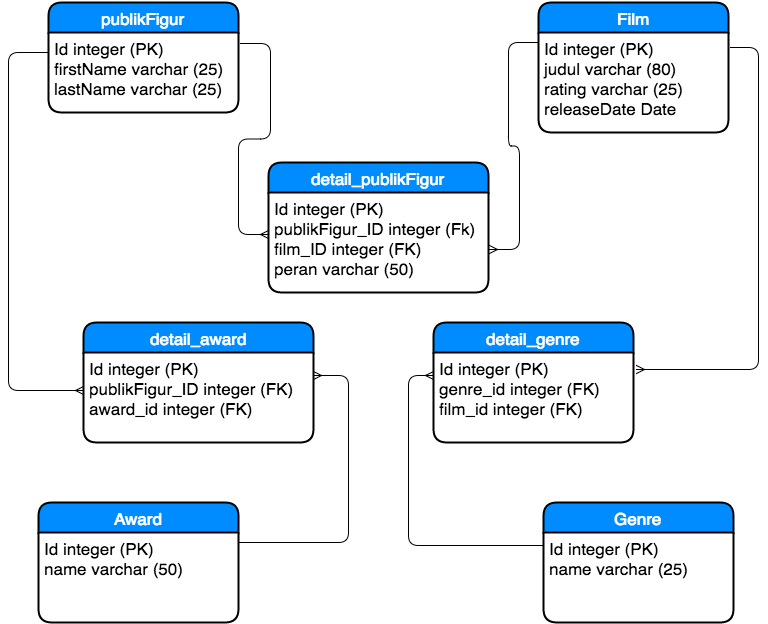

The diagram above was exported from draw.io. Its source (the exported page's mxGraphModel, read from the mxfile embedded in the PNG):
<mxGraphModel dx="1430" dy="801" grid="1" gridSize="10" guides="1" tooltips="1" connect="1" arrows="1" fold="1" page="1" pageScale="1" pageWidth="850" pageHeight="1100" background="#ffffff" math="0" shadow="0">
  <root>
    <mxCell id="0" />
    <mxCell id="1" parent="0" />
    <mxCell id="22" value="publikFigur" style="swimlane;html=1;childLayout=stackLayout;horizontal=1;startSize=30;horizontalStack=0;fillColor=#008cff;fontColor=#FFFFFF;rounded=1;fontSize=17;fontStyle=0;strokeWidth=2;resizeParent=0;resizeLast=1;shadow=0;dashed=0;align=center;" vertex="1" parent="1">
      <mxGeometry x="100" y="40" width="190" height="110" as="geometry" />
    </mxCell>
    <mxCell id="23" value="Id integer (PK)&lt;div&gt;firstName varchar (25)&lt;/div&gt;&lt;div&gt;lastName varchar (25)&lt;/div&gt;" style="whiteSpace=wrap;html=1;align=left;strokeColor=none;fillColor=none;spacingLeft=4;fontSize=17;verticalAlign=top;resizable=0;rotatable=0;part=1;" vertex="1" parent="22">
      <mxGeometry y="30" width="190" height="80" as="geometry" />
    </mxCell>
    <mxCell id="24" value="Film" style="swimlane;html=1;childLayout=stackLayout;horizontal=1;startSize=30;horizontalStack=0;fillColor=#008cff;fontColor=#FFFFFF;rounded=1;fontSize=17;fontStyle=0;strokeWidth=2;resizeParent=0;resizeLast=1;shadow=0;dashed=0;align=center;" vertex="1" parent="1">
      <mxGeometry x="590" y="40" width="190" height="130" as="geometry" />
    </mxCell>
    <mxCell id="25" value="Id integer (PK)&lt;div&gt;judul varchar (80)&lt;/div&gt;&lt;div&gt;rating varchar (25)&lt;/div&gt;&lt;div&gt;releaseDate Date&lt;/div&gt;" style="whiteSpace=wrap;html=1;align=left;strokeColor=none;fillColor=none;spacingLeft=4;fontSize=17;verticalAlign=top;resizable=0;rotatable=0;part=1;" vertex="1" parent="24">
      <mxGeometry y="30" width="190" height="100" as="geometry" />
    </mxCell>
    <mxCell id="26" value="Genre" style="swimlane;html=1;childLayout=stackLayout;horizontal=1;startSize=30;horizontalStack=0;fillColor=#008cff;fontColor=#FFFFFF;rounded=1;fontSize=17;fontStyle=0;strokeWidth=2;resizeParent=0;resizeLast=1;shadow=0;dashed=0;align=center;" vertex="1" parent="1">
      <mxGeometry x="595" y="540" width="190" height="120" as="geometry" />
    </mxCell>
    <mxCell id="27" value="Id integer (PK)&lt;div&gt;name varchar (25)&lt;/div&gt;&lt;div&gt;&lt;br&gt;&lt;/div&gt;" style="whiteSpace=wrap;html=1;align=left;strokeColor=none;fillColor=none;spacingLeft=4;fontSize=17;verticalAlign=top;resizable=0;rotatable=0;part=1;" vertex="1" parent="26">
      <mxGeometry y="30" width="190" height="90" as="geometry" />
    </mxCell>
    <mxCell id="30" value="Award" style="swimlane;html=1;childLayout=stackLayout;horizontal=1;startSize=30;horizontalStack=0;fillColor=#008cff;fontColor=#FFFFFF;rounded=1;fontSize=17;fontStyle=0;strokeWidth=2;resizeParent=0;resizeLast=1;shadow=0;dashed=0;align=center;" vertex="1" parent="1">
      <mxGeometry x="90" y="540" width="200" height="120" as="geometry" />
    </mxCell>
    <mxCell id="31" value="Id integer (PK)&lt;div&gt;name varchar (50)&lt;/div&gt;" style="whiteSpace=wrap;html=1;align=left;strokeColor=none;fillColor=none;spacingLeft=4;fontSize=17;verticalAlign=top;resizable=0;rotatable=0;part=1;" vertex="1" parent="30">
      <mxGeometry y="30" width="200" height="90" as="geometry" />
    </mxCell>
    <mxCell id="33" value="detail_award" style="swimlane;html=1;childLayout=stackLayout;horizontal=1;startSize=30;horizontalStack=0;fillColor=#008cff;fontColor=#FFFFFF;rounded=1;fontSize=17;fontStyle=0;strokeWidth=2;resizeParent=0;resizeLast=1;shadow=0;dashed=0;align=center;" vertex="1" parent="1">
      <mxGeometry x="135" y="360" width="230" height="120" as="geometry" />
    </mxCell>
    <mxCell id="34" value="Id integer (PK)&lt;div&gt;publikFigur_ID integer (FK)&lt;/div&gt;&lt;div&gt;award_id integer (FK)&lt;/div&gt;" style="whiteSpace=wrap;html=1;align=left;strokeColor=none;fillColor=none;spacingLeft=4;fontSize=17;verticalAlign=top;resizable=0;rotatable=0;part=1;" vertex="1" parent="33">
      <mxGeometry y="30" width="230" height="90" as="geometry" />
    </mxCell>
    <mxCell id="35" value="detail_genre" style="swimlane;html=1;childLayout=stackLayout;horizontal=1;startSize=30;horizontalStack=0;fillColor=#008cff;fontColor=#FFFFFF;rounded=1;fontSize=17;fontStyle=0;strokeWidth=2;resizeParent=0;resizeLast=1;shadow=0;dashed=0;align=center;" vertex="1" parent="1">
      <mxGeometry x="485" y="360" width="200" height="120" as="geometry" />
    </mxCell>
    <mxCell id="36" value="Id integer (PK)&lt;div&gt;genre_id integer (FK)&lt;br&gt;&lt;div&gt;film_id integer (FK)&lt;/div&gt;&lt;/div&gt;" style="whiteSpace=wrap;html=1;align=left;strokeColor=none;fillColor=none;spacingLeft=4;fontSize=17;verticalAlign=top;resizable=0;rotatable=0;part=1;" vertex="1" parent="35">
      <mxGeometry y="30" width="200" height="90" as="geometry" />
    </mxCell>
    <mxCell id="39" value="detail_publikFigur" style="swimlane;html=1;childLayout=stackLayout;horizontal=1;startSize=30;horizontalStack=0;fillColor=#008cff;fontColor=#FFFFFF;rounded=1;fontSize=17;fontStyle=0;strokeWidth=2;resizeParent=0;resizeLast=1;shadow=0;dashed=0;align=center;" vertex="1" parent="1">
      <mxGeometry x="320" y="200" width="220" height="130" as="geometry" />
    </mxCell>
    <mxCell id="40" value="Id integer (PK)&lt;div&gt;publikFigur_ID integer (Fk)&lt;/div&gt;&lt;div&gt;film_ID integer (FK)&lt;/div&gt;&lt;div&gt;peran varchar (50)&lt;/div&gt;" style="whiteSpace=wrap;html=1;align=left;strokeColor=none;fillColor=none;spacingLeft=4;fontSize=17;verticalAlign=top;resizable=0;rotatable=0;part=1;" vertex="1" parent="39">
      <mxGeometry y="30" width="220" height="100" as="geometry" />
    </mxCell>
    <mxCell id="46" value="" style="edgeStyle=entityRelationEdgeStyle;html=1;endArrow=ERmany;startArrow=none;exitX=1.011;exitY=0.138;exitPerimeter=0;startFill=0;endFill=0;" edge="1" parent="1" source="23">
      <mxGeometry width="100" height="100" relative="1" as="geometry">
        <mxPoint x="310" y="105" as="sourcePoint" />
        <mxPoint x="320" y="272" as="targetPoint" />
      </mxGeometry>
    </mxCell>
    <mxCell id="49" value="" style="edgeStyle=entityRelationEdgeStyle;html=1;endArrow=none;exitX=1.005;exitY=0.57;exitPerimeter=0;startArrow=ERmany;startFill=0;endFill=0;" edge="1" parent="1" source="40">
      <mxGeometry width="100" height="100" relative="1" as="geometry">
        <mxPoint x="495" y="180" as="sourcePoint" />
        <mxPoint x="590" y="80" as="targetPoint" />
      </mxGeometry>
    </mxCell>
    <mxCell id="54" value="" style="edgeStyle=elbowEdgeStyle;html=1;endArrow=none;startArrow=ERmany;rotation=30;entryX=0;entryY=0.25;startFill=0;endFill=0;exitX=0;exitY=0.422;exitPerimeter=0;" edge="1" parent="1" source="34" target="23">
      <mxGeometry width="100" height="100" relative="1" as="geometry">
        <mxPoint x="130" y="430" as="sourcePoint" />
        <mxPoint x="85" y="90" as="targetPoint" />
        <Array as="points">
          <mxPoint x="60" y="130" />
        </Array>
      </mxGeometry>
    </mxCell>
    <mxCell id="55" value="" style="edgeStyle=elbowEdgeStyle;html=1;endArrow=ERmany;startArrow=none;entryX=1;entryY=0.25;exitX=1;exitY=0.111;exitPerimeter=0;endFill=0;startFill=0;" edge="1" parent="1" source="31" target="34">
      <mxGeometry width="100" height="100" relative="1" as="geometry">
        <mxPoint x="290" y="590" as="sourcePoint" />
        <mxPoint x="390" y="500" as="targetPoint" />
        <Array as="points">
          <mxPoint x="400" y="540" />
        </Array>
      </mxGeometry>
    </mxCell>
    <mxCell id="56" value="" style="edgeStyle=elbowEdgeStyle;html=1;endArrow=none;startArrow=ERmany;elbow=vertical;exitX=1.015;exitY=0.189;exitPerimeter=0;entryX=1.011;entryY=0.15;entryPerimeter=0;startFill=0;endFill=0;" edge="1" parent="1" source="36" target="25">
      <mxGeometry width="100" height="100" relative="1" as="geometry">
        <mxPoint x="800" y="420" as="sourcePoint" />
        <mxPoint x="785" y="80" as="targetPoint" />
        <Array as="points">
          <mxPoint x="810" y="240" />
        </Array>
      </mxGeometry>
    </mxCell>
    <mxCell id="57" value="" style="edgeStyle=elbowEdgeStyle;html=1;endArrow=ERmany;startArrow=none;elbow=vertical;exitX=-0.005;exitY=0.144;exitPerimeter=0;entryX=0;entryY=0.25;startFill=0;endFill=0;" edge="1" parent="1" source="27" target="36">
      <mxGeometry width="100" height="100" relative="1" as="geometry">
        <mxPoint x="570" y="590" as="sourcePoint" />
        <mxPoint x="480" y="410" as="targetPoint" />
        <Array as="points">
          <mxPoint x="460" y="530" />
        </Array>
      </mxGeometry>
    </mxCell>
  </root>
</mxGraphModel>